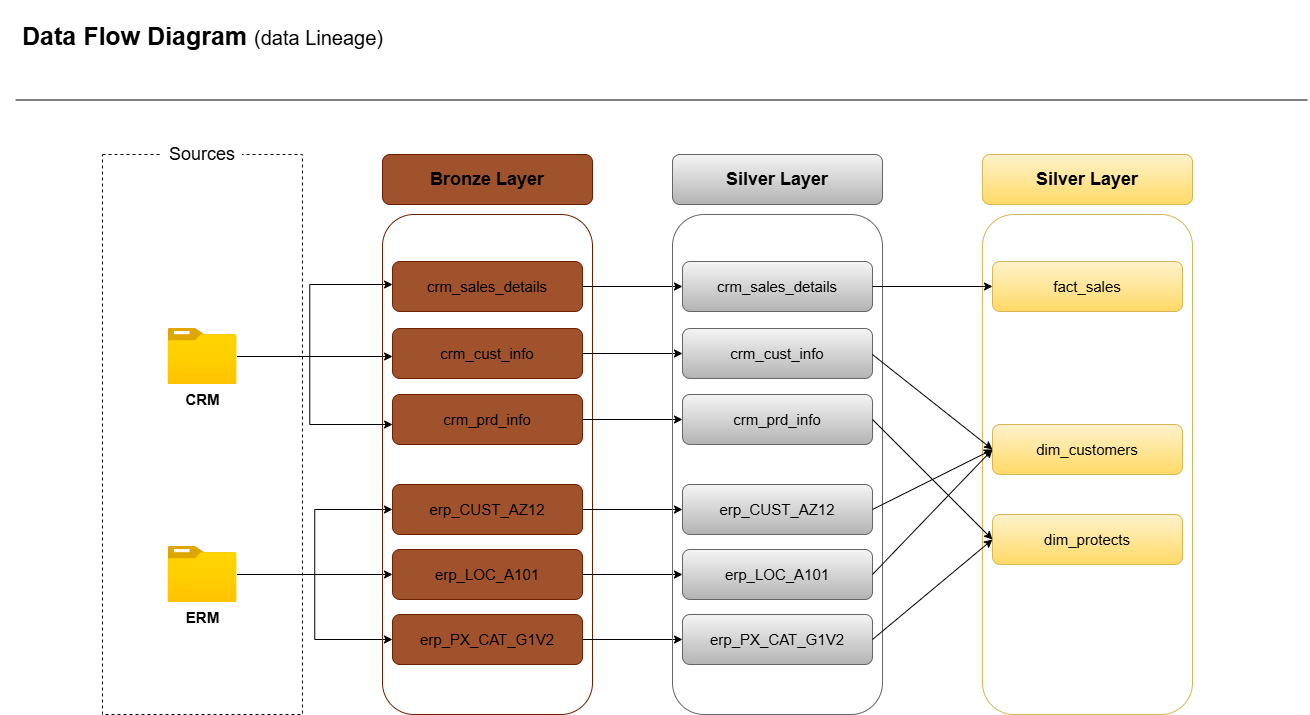

The diagram above was exported from draw.io. Its source (the exported page's mxGraphModel, read from the mxfile embedded in the PNG):
<mxGraphModel dx="2430" dy="1978" grid="0" gridSize="10" guides="1" tooltips="1" connect="1" arrows="1" fold="1" page="0" pageScale="1" pageWidth="850" pageHeight="1100" math="0" shadow="0">
  <root>
    <mxCell id="0" />
    <mxCell id="1" parent="0" />
    <mxCell id="yEYQJ60qmI-g68oHot0J-2" parent="1" style="text;html=1;whiteSpace=wrap;strokeColor=none;fillColor=none;align=center;verticalAlign=middle;rounded=0;fontStyle=1;fontSize=25;" value="Data Flow Diagram &lt;span style=&quot;font-weight: normal;&quot;&gt;&lt;font style=&quot;font-size: 20px;&quot;&gt;(data Lineage)&lt;/font&gt;&lt;/span&gt;" vertex="1">
      <mxGeometry height="70" width="405" x="-822.5" y="-1114" as="geometry" />
    </mxCell>
    <mxCell id="yEYQJ60qmI-g68oHot0J-3" parent="1" style="rounded=0;whiteSpace=wrap;html=1;strokeColor=light-dark(#0d0d0d, #ededed);fillColor=none;dashed=1;" value="" vertex="1">
      <mxGeometry height="560" width="200" x="-720" y="-960" as="geometry" />
    </mxCell>
    <mxCell id="yEYQJ60qmI-g68oHot0J-5" parent="1" style="rounded=1;whiteSpace=wrap;html=1;strokeColor=none;" value="&lt;font style=&quot;font-size: 18px;&quot;&gt;Sources&lt;/font&gt;" vertex="1">
      <mxGeometry height="40" width="80" x="-660" y="-980" as="geometry" />
    </mxCell>
    <mxCell id="yEYQJ60qmI-g68oHot0J-6" parent="1" style="image;aspect=fixed;html=1;points=[];align=center;fontSize=12;image=img/lib/azure2/general/Folder_Blank.svg;" value="&lt;b&gt;&lt;font style=&quot;font-size: 15px;&quot;&gt;CRM&lt;/font&gt;&lt;/b&gt;" vertex="1">
      <mxGeometry height="56.00000000000001" width="69" x="-654.5" y="-786" as="geometry" />
    </mxCell>
    <mxCell id="yEYQJ60qmI-g68oHot0J-36" edge="1" parent="1" source="yEYQJ60qmI-g68oHot0J-10" style="edgeStyle=orthogonalEdgeStyle;rounded=0;orthogonalLoop=1;jettySize=auto;html=1;entryX=0;entryY=0.5;entryDx=0;entryDy=0;" target="yEYQJ60qmI-g68oHot0J-28">
      <mxGeometry relative="1" as="geometry" />
    </mxCell>
    <mxCell id="yEYQJ60qmI-g68oHot0J-37" edge="1" parent="1" source="yEYQJ60qmI-g68oHot0J-10" style="edgeStyle=orthogonalEdgeStyle;rounded=0;orthogonalLoop=1;jettySize=auto;html=1;entryX=0;entryY=0.5;entryDx=0;entryDy=0;" target="yEYQJ60qmI-g68oHot0J-26">
      <mxGeometry relative="1" as="geometry" />
    </mxCell>
    <mxCell id="yEYQJ60qmI-g68oHot0J-38" edge="1" parent="1" source="yEYQJ60qmI-g68oHot0J-10" style="edgeStyle=orthogonalEdgeStyle;rounded=0;orthogonalLoop=1;jettySize=auto;html=1;entryX=0;entryY=0.5;entryDx=0;entryDy=0;" target="yEYQJ60qmI-g68oHot0J-29">
      <mxGeometry relative="1" as="geometry" />
    </mxCell>
    <mxCell id="yEYQJ60qmI-g68oHot0J-10" parent="1" style="image;aspect=fixed;html=1;points=[];align=center;fontSize=12;image=img/lib/azure2/general/Folder_Blank.svg;" value="&lt;span style=&quot;font-size: 15px;&quot;&gt;&lt;b&gt;ERM&lt;/b&gt;&lt;/span&gt;" vertex="1">
      <mxGeometry height="56.00000000000001" width="69" x="-654.5" y="-568" as="geometry" />
    </mxCell>
    <mxCell id="yEYQJ60qmI-g68oHot0J-12" parent="1" style="rounded=1;whiteSpace=wrap;html=1;fillColor=none;fontColor=#ffffff;strokeColor=#6D1F00;" value="" vertex="1">
      <mxGeometry height="500" width="210" x="-440" y="-900" as="geometry" />
    </mxCell>
    <mxCell id="yEYQJ60qmI-g68oHot0J-14" parent="1" style="rounded=1;whiteSpace=wrap;html=1;fillColor=#a0522d;strokeColor=#6D1F00;fontColor=#ffffff;" value="&lt;font style=&quot;font-size: 18px;&quot;&gt;&lt;b style=&quot;color: rgb(0, 0, 0);&quot;&gt;Bronze Layer&lt;/b&gt;&lt;/font&gt;" vertex="1">
      <mxGeometry height="50" width="210" x="-440" y="-960" as="geometry" />
    </mxCell>
    <mxCell id="7-54vNKQZeg-Wv0ZqJQt-9" edge="1" parent="1" source="yEYQJ60qmI-g68oHot0J-15" style="edgeStyle=orthogonalEdgeStyle;rounded=0;orthogonalLoop=1;jettySize=auto;html=1;" target="7-54vNKQZeg-Wv0ZqJQt-3">
      <mxGeometry relative="1" as="geometry" />
    </mxCell>
    <mxCell id="yEYQJ60qmI-g68oHot0J-15" parent="1" style="rounded=1;whiteSpace=wrap;html=1;fillColor=#a0522d;strokeColor=#6D1F00;fontColor=#ffffff;" value="&lt;font color=&quot;#000000&quot; style=&quot;font-size: 15px;&quot;&gt;crm_sales_details&lt;/font&gt;" vertex="1">
      <mxGeometry height="50" width="190" x="-430" y="-853" as="geometry" />
    </mxCell>
    <mxCell id="7-54vNKQZeg-Wv0ZqJQt-10" edge="1" parent="1" source="yEYQJ60qmI-g68oHot0J-16" style="edgeStyle=orthogonalEdgeStyle;rounded=0;orthogonalLoop=1;jettySize=auto;html=1;entryX=0;entryY=0.5;entryDx=0;entryDy=0;" target="7-54vNKQZeg-Wv0ZqJQt-4">
      <mxGeometry relative="1" as="geometry" />
    </mxCell>
    <mxCell id="yEYQJ60qmI-g68oHot0J-16" parent="1" style="rounded=1;whiteSpace=wrap;html=1;fillColor=#a0522d;strokeColor=#6D1F00;fontColor=#ffffff;" value="&lt;font color=&quot;#000000&quot;&gt;&lt;span style=&quot;font-size: 15px;&quot;&gt;crm_cust_info&lt;/span&gt;&lt;/font&gt;" vertex="1">
      <mxGeometry height="50" width="190" x="-430" y="-786" as="geometry" />
    </mxCell>
    <mxCell id="7-54vNKQZeg-Wv0ZqJQt-11" edge="1" parent="1" source="yEYQJ60qmI-g68oHot0J-17" style="edgeStyle=orthogonalEdgeStyle;rounded=0;orthogonalLoop=1;jettySize=auto;html=1;entryX=0;entryY=0.5;entryDx=0;entryDy=0;" target="7-54vNKQZeg-Wv0ZqJQt-5">
      <mxGeometry relative="1" as="geometry" />
    </mxCell>
    <mxCell id="yEYQJ60qmI-g68oHot0J-17" parent="1" style="rounded=1;whiteSpace=wrap;html=1;fillColor=#a0522d;strokeColor=#6D1F00;fontColor=#ffffff;" value="&lt;font color=&quot;#000000&quot;&gt;&lt;span style=&quot;font-size: 15px;&quot;&gt;crm_prd_info&lt;/span&gt;&lt;/font&gt;" vertex="1">
      <mxGeometry height="50" width="190" x="-430" y="-720" as="geometry" />
    </mxCell>
    <mxCell id="7-54vNKQZeg-Wv0ZqJQt-12" edge="1" parent="1" source="yEYQJ60qmI-g68oHot0J-26" style="edgeStyle=orthogonalEdgeStyle;rounded=0;orthogonalLoop=1;jettySize=auto;html=1;" target="7-54vNKQZeg-Wv0ZqJQt-6">
      <mxGeometry relative="1" as="geometry" />
    </mxCell>
    <mxCell id="yEYQJ60qmI-g68oHot0J-26" parent="1" style="rounded=1;whiteSpace=wrap;html=1;fillColor=#a0522d;strokeColor=#6D1F00;fontColor=#ffffff;" value="&lt;font color=&quot;#000000&quot;&gt;&lt;span style=&quot;font-size: 15px;&quot;&gt;erp_CUST_AZ12&lt;/span&gt;&lt;/font&gt;" vertex="1">
      <mxGeometry height="50" width="190" x="-430" y="-630" as="geometry" />
    </mxCell>
    <mxCell id="7-54vNKQZeg-Wv0ZqJQt-13" edge="1" parent="1" source="yEYQJ60qmI-g68oHot0J-28" style="edgeStyle=orthogonalEdgeStyle;rounded=0;orthogonalLoop=1;jettySize=auto;html=1;entryX=0;entryY=0.5;entryDx=0;entryDy=0;" target="7-54vNKQZeg-Wv0ZqJQt-7">
      <mxGeometry relative="1" as="geometry" />
    </mxCell>
    <mxCell id="yEYQJ60qmI-g68oHot0J-28" parent="1" style="rounded=1;whiteSpace=wrap;html=1;fillColor=#a0522d;strokeColor=#6D1F00;fontColor=#ffffff;" value="&lt;font color=&quot;#000000&quot;&gt;&lt;span style=&quot;font-size: 15px;&quot;&gt;erp_LOC_A101&lt;/span&gt;&lt;/font&gt;" vertex="1">
      <mxGeometry height="50" width="190" x="-430" y="-565" as="geometry" />
    </mxCell>
    <mxCell id="7-54vNKQZeg-Wv0ZqJQt-14" edge="1" parent="1" source="yEYQJ60qmI-g68oHot0J-29" style="edgeStyle=orthogonalEdgeStyle;rounded=0;orthogonalLoop=1;jettySize=auto;html=1;entryX=0;entryY=0.5;entryDx=0;entryDy=0;" target="7-54vNKQZeg-Wv0ZqJQt-8">
      <mxGeometry relative="1" as="geometry" />
    </mxCell>
    <mxCell id="yEYQJ60qmI-g68oHot0J-29" parent="1" style="rounded=1;whiteSpace=wrap;html=1;fillColor=#a0522d;strokeColor=#6D1F00;fontColor=#ffffff;" value="&lt;font color=&quot;#000000&quot;&gt;&lt;span style=&quot;font-size: 15px;&quot;&gt;erp_PX_CAT_G1V2&lt;/span&gt;&lt;/font&gt;" vertex="1">
      <mxGeometry height="50" width="190" x="-430" y="-500" as="geometry" />
    </mxCell>
    <mxCell id="yEYQJ60qmI-g68oHot0J-32" edge="1" parent="1" source="yEYQJ60qmI-g68oHot0J-6" style="edgeStyle=orthogonalEdgeStyle;rounded=0;orthogonalLoop=1;jettySize=auto;html=1;entryX=0.048;entryY=0.284;entryDx=0;entryDy=0;entryPerimeter=0;" target="yEYQJ60qmI-g68oHot0J-12">
      <mxGeometry relative="1" as="geometry" />
    </mxCell>
    <mxCell id="yEYQJ60qmI-g68oHot0J-34" edge="1" parent="1" source="yEYQJ60qmI-g68oHot0J-6" style="edgeStyle=orthogonalEdgeStyle;rounded=0;orthogonalLoop=1;jettySize=auto;html=1;entryX=0.048;entryY=0.42;entryDx=0;entryDy=0;entryPerimeter=0;" target="yEYQJ60qmI-g68oHot0J-12">
      <mxGeometry relative="1" as="geometry" />
    </mxCell>
    <mxCell id="yEYQJ60qmI-g68oHot0J-35" edge="1" parent="1" source="yEYQJ60qmI-g68oHot0J-6" style="edgeStyle=orthogonalEdgeStyle;rounded=0;orthogonalLoop=1;jettySize=auto;html=1;entryX=0.048;entryY=0.14;entryDx=0;entryDy=0;entryPerimeter=0;" target="yEYQJ60qmI-g68oHot0J-12">
      <mxGeometry relative="1" as="geometry" />
    </mxCell>
    <mxCell id="7-54vNKQZeg-Wv0ZqJQt-1" parent="1" style="rounded=1;whiteSpace=wrap;html=1;fillColor=none;strokeColor=#666666;gradientColor=#b3b3b3;" value="" vertex="1">
      <mxGeometry height="500" width="210" x="-150" y="-900" as="geometry" />
    </mxCell>
    <mxCell id="7-54vNKQZeg-Wv0ZqJQt-2" parent="1" style="rounded=1;whiteSpace=wrap;html=1;fillColor=#f5f5f5;strokeColor=#666666;gradientColor=#b3b3b3;" value="&lt;span style=&quot;font-size: 18px;&quot;&gt;&lt;b&gt;Silver Layer&lt;/b&gt;&lt;/span&gt;" vertex="1">
      <mxGeometry height="50" width="210" x="-150" y="-960" as="geometry" />
    </mxCell>
    <mxCell id="7-54vNKQZeg-Wv0ZqJQt-3" parent="1" style="rounded=1;whiteSpace=wrap;html=1;fillColor=#f5f5f5;strokeColor=#666666;gradientColor=#b3b3b3;" value="&lt;font color=&quot;#000000&quot; style=&quot;font-size: 15px;&quot;&gt;crm_sales_details&lt;/font&gt;" vertex="1">
      <mxGeometry height="50" width="190" x="-140" y="-853" as="geometry" />
    </mxCell>
    <mxCell id="7-54vNKQZeg-Wv0ZqJQt-4" parent="1" style="rounded=1;whiteSpace=wrap;html=1;fillColor=#f5f5f5;strokeColor=#666666;gradientColor=#b3b3b3;" value="&lt;font color=&quot;#000000&quot;&gt;&lt;span style=&quot;font-size: 15px;&quot;&gt;crm_cust_info&lt;/span&gt;&lt;/font&gt;" vertex="1">
      <mxGeometry height="50" width="190" x="-140" y="-786" as="geometry" />
    </mxCell>
    <mxCell id="7-54vNKQZeg-Wv0ZqJQt-5" parent="1" style="rounded=1;whiteSpace=wrap;html=1;fillColor=#f5f5f5;strokeColor=#666666;gradientColor=#b3b3b3;" value="&lt;font color=&quot;#000000&quot;&gt;&lt;span style=&quot;font-size: 15px;&quot;&gt;crm_prd_info&lt;/span&gt;&lt;/font&gt;" vertex="1">
      <mxGeometry height="50" width="190" x="-140" y="-720" as="geometry" />
    </mxCell>
    <mxCell id="7-54vNKQZeg-Wv0ZqJQt-6" parent="1" style="rounded=1;whiteSpace=wrap;html=1;fillColor=#f5f5f5;strokeColor=#666666;gradientColor=#b3b3b3;" value="&lt;span style=&quot;font-size: 15px;&quot;&gt;erp_CUST_AZ12&lt;/span&gt;" vertex="1">
      <mxGeometry height="50" width="190" x="-140" y="-630" as="geometry" />
    </mxCell>
    <mxCell id="7-54vNKQZeg-Wv0ZqJQt-7" parent="1" style="rounded=1;whiteSpace=wrap;html=1;fillColor=#f5f5f5;strokeColor=#666666;gradientColor=#b3b3b3;" value="&lt;span style=&quot;font-size: 15px;&quot;&gt;erp_LOC_A101&lt;/span&gt;" vertex="1">
      <mxGeometry height="50" width="190" x="-140" y="-565" as="geometry" />
    </mxCell>
    <mxCell id="7-54vNKQZeg-Wv0ZqJQt-8" parent="1" style="rounded=1;whiteSpace=wrap;html=1;fillColor=#f5f5f5;strokeColor=#666666;gradientColor=#b3b3b3;" value="&lt;span style=&quot;font-size: 15px;&quot;&gt;erp_PX_CAT_G1V2&lt;/span&gt;" vertex="1">
      <mxGeometry height="50" width="190" x="-140" y="-500" as="geometry" />
    </mxCell>
    <mxCell id="FUMNzqnyWgp55Aoxaf7T-1" parent="1" style="rounded=1;whiteSpace=wrap;html=1;fillColor=none;strokeColor=#d6b656;gradientColor=#ffd966;" value="" vertex="1">
      <mxGeometry height="500" width="210" x="160" y="-900" as="geometry" />
    </mxCell>
    <mxCell id="FUMNzqnyWgp55Aoxaf7T-2" parent="1" style="rounded=1;whiteSpace=wrap;html=1;fillColor=#fff2cc;strokeColor=#d6b656;gradientColor=#ffd966;" value="&lt;span style=&quot;font-size: 18px;&quot;&gt;&lt;b&gt;Silver Layer&lt;/b&gt;&lt;/span&gt;" vertex="1">
      <mxGeometry height="50" width="210" x="160" y="-960" as="geometry" />
    </mxCell>
    <mxCell id="FUMNzqnyWgp55Aoxaf7T-3" parent="1" style="rounded=1;whiteSpace=wrap;html=1;fillColor=#fff2cc;strokeColor=#d6b656;gradientColor=#ffd966;" value="&lt;span style=&quot;font-size: 15px;&quot;&gt;fact_sales&lt;/span&gt;" vertex="1">
      <mxGeometry height="50" width="190" x="170" y="-853" as="geometry" />
    </mxCell>
    <mxCell id="FUMNzqnyWgp55Aoxaf7T-4" parent="1" style="rounded=1;whiteSpace=wrap;html=1;fillColor=#fff2cc;strokeColor=#d6b656;gradientColor=#ffd966;" value="&lt;span style=&quot;font-size: 15px;&quot;&gt;dim_customers&lt;/span&gt;" vertex="1">
      <mxGeometry height="50" width="190" x="170" y="-690" as="geometry" />
    </mxCell>
    <mxCell id="FUMNzqnyWgp55Aoxaf7T-5" parent="1" style="rounded=1;whiteSpace=wrap;html=1;fillColor=#fff2cc;strokeColor=#d6b656;gradientColor=#ffd966;" value="&lt;span style=&quot;font-size: 15px;&quot;&gt;dim_protects&lt;/span&gt;" vertex="1">
      <mxGeometry height="50" width="190" x="170" y="-600" as="geometry" />
    </mxCell>
    <mxCell id="FUMNzqnyWgp55Aoxaf7T-9" edge="1" parent="1" source="7-54vNKQZeg-Wv0ZqJQt-3" style="endArrow=classic;html=1;rounded=0;exitX=1;exitY=0.5;exitDx=0;exitDy=0;entryX=0;entryY=0.5;entryDx=0;entryDy=0;" target="FUMNzqnyWgp55Aoxaf7T-3" value="">
      <mxGeometry height="50" relative="1" width="50" as="geometry">
        <mxPoint x="90" y="-803" as="sourcePoint" />
        <mxPoint x="140" y="-853" as="targetPoint" />
      </mxGeometry>
    </mxCell>
    <mxCell id="FUMNzqnyWgp55Aoxaf7T-10" edge="1" parent="1" source="7-54vNKQZeg-Wv0ZqJQt-1" style="endArrow=classic;html=1;rounded=0;exitX=0.952;exitY=0.28;exitDx=0;exitDy=0;entryX=0;entryY=0.5;entryDx=0;entryDy=0;exitPerimeter=0;" target="FUMNzqnyWgp55Aoxaf7T-4" value="">
      <mxGeometry height="50" relative="1" width="50" as="geometry">
        <mxPoint x="100" y="-690" as="sourcePoint" />
        <mxPoint x="220" y="-690" as="targetPoint" />
      </mxGeometry>
    </mxCell>
    <mxCell id="FUMNzqnyWgp55Aoxaf7T-11" edge="1" parent="1" source="7-54vNKQZeg-Wv0ZqJQt-6" style="endArrow=classic;html=1;rounded=0;exitX=1;exitY=0.5;exitDx=0;exitDy=0;entryX=0;entryY=0.5;entryDx=0;entryDy=0;" target="FUMNzqnyWgp55Aoxaf7T-4" value="">
      <mxGeometry height="50" relative="1" width="50" as="geometry">
        <mxPoint x="70" y="-690" as="sourcePoint" />
        <mxPoint x="190" y="-690" as="targetPoint" />
      </mxGeometry>
    </mxCell>
    <mxCell id="FUMNzqnyWgp55Aoxaf7T-12" edge="1" parent="1" source="7-54vNKQZeg-Wv0ZqJQt-7" style="endArrow=classic;html=1;rounded=0;exitX=1;exitY=0.5;exitDx=0;exitDy=0;entryX=0;entryY=0.5;entryDx=0;entryDy=0;" target="FUMNzqnyWgp55Aoxaf7T-4" value="">
      <mxGeometry height="50" relative="1" width="50" as="geometry">
        <mxPoint x="80" y="-570" as="sourcePoint" />
        <mxPoint x="200" y="-570" as="targetPoint" />
      </mxGeometry>
    </mxCell>
    <mxCell id="FUMNzqnyWgp55Aoxaf7T-13" edge="1" parent="1" source="7-54vNKQZeg-Wv0ZqJQt-8" style="endArrow=classic;html=1;rounded=0;exitX=1;exitY=0.5;exitDx=0;exitDy=0;entryX=0;entryY=0.5;entryDx=0;entryDy=0;" target="FUMNzqnyWgp55Aoxaf7T-5" value="">
      <mxGeometry height="50" relative="1" width="50" as="geometry">
        <mxPoint x="120" y="-530" as="sourcePoint" />
        <mxPoint x="240" y="-530" as="targetPoint" />
      </mxGeometry>
    </mxCell>
    <mxCell id="FUMNzqnyWgp55Aoxaf7T-14" edge="1" parent="1" source="7-54vNKQZeg-Wv0ZqJQt-5" style="endArrow=classic;html=1;rounded=0;exitX=1;exitY=0.5;exitDx=0;exitDy=0;entryX=0;entryY=0.5;entryDx=0;entryDy=0;" target="FUMNzqnyWgp55Aoxaf7T-5" value="">
      <mxGeometry height="50" relative="1" width="50" as="geometry">
        <mxPoint x="70" y="-710" as="sourcePoint" />
        <mxPoint x="190" y="-710" as="targetPoint" />
      </mxGeometry>
    </mxCell>
    <mxCell id="ql0VqMFeG6Sgj-Czc-bX-1" edge="1" parent="1" style="endArrow=none;html=1;rounded=0;" value="">
      <mxGeometry height="50" relative="1" width="50" as="geometry">
        <mxPoint x="-807" y="-1014.5" as="sourcePoint" />
        <mxPoint x="485" y="-1014.5" as="targetPoint" />
      </mxGeometry>
    </mxCell>
  </root>
</mxGraphModel>